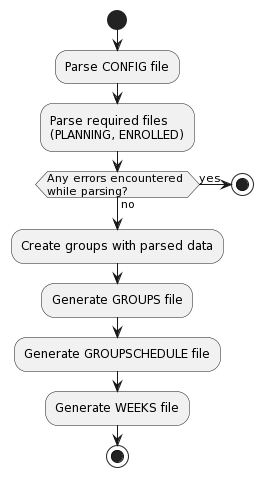

The diagram above was rendered by PlantUML. Its source (embedded in the PNG):
@startuml
start
:Parse CONFIG file;
:Parse required files\n(PLANNING, ENROLLED);
if (Any errors encountered \nwhile parsing?) then (yes)
    stop;
else (no)
endif
:Create groups with parsed data;
:Generate GROUPS file;
:Generate GROUPSCHEDULE file;
:Generate WEEKS file;
stop;
@enduml